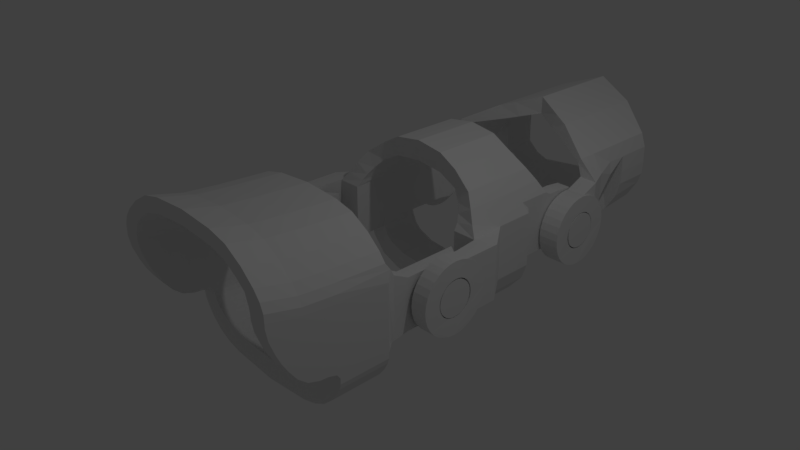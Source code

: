 # Source: TrimmerOverGlove.blend  (saved by Blender 2.79.0; exported with 4.5.12 LTS)
import bpy
from mathutils import Matrix  # noqa: F401  (used for matrix-valued properties, if any)

bpy.ops.wm.read_factory_settings(use_empty=True)
scene = bpy.context.scene
scene.name = 'Scene'

# ---- collections
col_collection_1 = bpy.data.collections.new('Collection 1'); scene.collection.children.link(col_collection_1)

# ---- world
world_world = bpy.data.worlds.new('World'); scene.world = world_world
world_world.color = (0.05088, 0.05088, 0.05088)
world_world.use_sun_shadow = False
world_world.sun_shadow_jitter_overblur = 0.0
world_world.cycles.sampling_method = 'MANUAL'

# ---- cameras
cam_camera = bpy.data.cameras.new('Camera')
cam_camera.clip_end = 100.0
cam_camera.lens = 35.0
cam_camera.sensor_width = 32.0
cam_camera.sensor_height = 18.0
cam_camera.ortho_scale = 7.314
cam_camera.dof.focus_distance = 0.0
cam_camera.dof.aperture_fstop = 128.0

# ---- lights
light_lamp = bpy.data.lights.new('Lamp', 'POINT')
light_lamp.transmission_factor = 0.0
light_lamp.cutoff_distance = 30.0
light_lamp.energy = 100.0
light_lamp.shadow_buffer_clip_start = 1.001
light_lamp.shadow_soft_size = 0.1
light_lamp.shadow_maximum_resolution = 0.006
light_lamp.use_absolute_resolution = True

# ---- meshes
me_cube_013 = bpy.data.meshes.new('Cube.013')
me_cube_013.from_pydata([(169.5, 41.82, 78.11), (142.4, 243.6, 84.65), (139.2, 41.82, 79.78), (111.9, 243.6, 95.43), (133.9, 46.79, 110.5), (133.9, 243.6, 110.5), (106.8, 243.6, 102.1), (129.0, 46.79, 102.1), (0.0, 115.2, 176.7), (0.0, 314.2, 176.7), (0.0, 314.2, 143.4), (0.0, 115.2, 143.4), (56.75, 85.04, 124.3), (71.18, 85.04, 148.6), (71.18, 288.9, 148.6), (56.75, 288.9, 124.3), (153.2, 85.2, 78.11), (111.9, 85.2, 82.9), (133.9, 85.2, 110.5), (106.8, 85.2, 102.1), (0.0, 155.8, 176.7), (0.0, 155.8, 143.4), (71.18, 130.5, 148.6), (56.75, 130.5, 124.3), (143.6, 243.6, 53.28), (111.9, 243.6, 53.28), (142.4, 169.6, 84.65), (133.9, 169.6, 110.5), (0.0, 240.2, 176.7), (71.18, 214.8, 148.6), (111.9, 169.6, 82.9), (106.8, 169.6, 102.1), (0.0, 240.2, 143.4), (56.75, 214.8, 124.3), (143.6, 169.6, 53.28), (111.9, 169.6, 53.28), (143.1, 169.6, 28.06), (143.1, 243.6, 28.06), (111.3, 243.6, 28.06), (111.3, 169.6, 28.06), (136.8, 169.6, 0.4532), (136.8, 243.6, 8.069), (110.5, 243.6, 19.92), (108.0, 169.6, 12.3), (118.9, 169.6, -32.73), (118.9, 243.6, -25.11), (94.79, 250.3, -3.979), (94.79, 160.8, -15.43), (97.1, 160.4, -61.55), (97.1, 243.6, -47.93), (75.57, 254.4, -15.47), (75.57, 154.9, -32.93), (54.63, 142.2, -80.36), (53.77, 276.8, -58.68), (43.84, 273.9, -19.5), (42.92, 136.7, -47.05), (0.0, 142.2, -83.13), (0.0, 290.9, -58.29), (0.0, 288.2, -19.75), (0.0, 136.7, -49.82), (111.9, 85.2, 28.1), (139.2, 41.82, 28.1), (169.5, 41.82, 28.1), (153.2, 85.2, 28.1), (111.9, 127.7, 82.9), (106.8, 127.7, 102.1), (0.0, 198.3, 143.4), (56.75, 172.9, 124.3), (142.4, 127.7, 84.65), (133.9, 127.7, 110.5), (0.0, 198.3, 176.7), (71.18, 172.9, 148.6), (112.4, 127.4, 59.55), (146.1, 127.4, 61.3), (169.5, 1.836, 61.83), (169.5, -12.88, 39.12), (140.4, -12.88, 39.12), (139.4, 1.836, 63.5), (111.9, 85.2, -40.75), (139.2, 41.82, -40.75), (169.5, 41.82, -40.75), (153.2, 85.2, -40.75), (140.0, 63.96, -0.1765), (174.4, 63.96, 0.1765), (139.8, 62.69, 12.67), (174.2, 62.69, 13.02), (139.7, 58.94, 25.01), (174.1, 58.94, 25.37), (139.6, 52.84, 36.4), (173.9, 52.84, 36.75), (139.4, 44.63, 46.37), (173.8, 44.63, 46.72), (139.3, 34.63, 54.56), (173.7, 34.63, 54.91), (139.3, 23.21, 60.64), (173.7, 23.21, 60.99), (139.2, 10.83, 64.39), (173.6, 10.83, 64.74), (139.2, -2.044, 65.65), (173.6, -2.044, 66.0), (139.2, -14.92, 64.39), (173.6, -14.92, 64.74), (139.3, -27.3, 60.64), (173.7, -27.3, 60.99), (139.3, -38.71, 54.56), (173.7, -38.71, 54.91), (139.4, -48.72, 46.37), (173.8, -48.72, 46.72), (139.6, -56.92, 36.4), (173.9, -56.92, 36.75), (139.7, -63.02, 25.01), (174.1, -63.02, 25.37), (139.8, -66.78, 12.67), (174.2, -66.78, 13.02), (140.0, -68.05, -0.1765), (174.4, -68.05, 0.1765), (140.1, -66.78, -13.02), (174.5, -66.78, -12.67), (140.3, -63.02, -25.37), (174.7, -63.02, -25.01), (140.4, -56.92, -36.75), (174.8, -56.92, -36.4), (140.5, -48.72, -46.72), (174.9, -48.72, -46.37), (140.6, -38.71, -54.91), (175.0, -38.71, -54.56), (140.7, -27.3, -60.99), (175.1, -27.3, -60.64), (140.7, -14.92, -64.74), (175.1, -14.92, -64.39), (140.7, -2.044, -66.0), (175.1, -2.044, -65.65), (140.7, 10.83, -64.74), (175.1, 10.83, -64.39), (140.7, 23.21, -60.99), (175.1, 23.21, -60.64), (140.6, 34.63, -54.91), (175.0, 34.63, -54.56), (140.5, 44.63, -46.72), (174.9, 44.63, -46.37), (140.4, 52.84, -36.75), (174.8, 52.84, -36.39), (140.3, 58.94, -25.37), (174.7, 58.94, -25.01), (140.1, 62.69, -13.02), (174.5, 62.69, -12.67), (174.1, 31.97, -6.307), (140.3, 31.97, -7.183), (174.1, 32.64, 0.4378), (140.3, 32.64, -0.4378), (174.1, 31.97, 7.183), (140.3, 31.97, 6.307), (174.0, 22.48, -24.01), (140.2, 22.48, -24.89), (174.0, 26.79, -18.77), (140.2, 26.79, -19.65), (174.0, -15.32, -31.5), (140.2, -15.32, -32.38), (174.0, -21.31, -28.31), (140.2, -21.31, -29.18), (174.0, 11.23, -31.5), (140.2, 11.23, -32.38), (174.0, -8.811, -33.47), (140.2, -8.811, -34.35), (174.0, 17.23, -28.31), (140.2, 17.23, -29.18), (174.0, -2.044, -34.14), (140.2, -2.044, -35.01), (174.0, 4.722, -33.47), (140.2, 4.722, -34.35), (174.0, -30.88, -18.77), (140.2, -30.88, -19.65), (174.0, -26.57, -24.01), (140.2, -26.57, -24.89), (174.1, -36.06, -6.307), (140.3, -36.06, -7.183), (174.1, -36.73, 0.4378), (140.3, -36.73, -0.4378), (174.1, -36.06, 7.183), (140.3, -36.06, 6.307), (174.0, -34.09, -12.79), (140.3, -34.09, -13.67), (174.1, -34.09, 13.67), (140.3, -34.09, 12.79), (174.0, 30.0, -12.79), (140.3, 30.0, -13.67), (174.1, 30.0, 13.67), (140.3, 30.0, 12.79), (174.1, 4.722, 34.35), (140.3, 4.722, 33.47), (174.1, -8.811, 34.35), (140.3, -8.811, 33.47), (174.1, -21.31, 29.18), (140.3, -21.31, 28.31), (174.1, -2.044, 35.01), (140.3, -2.044, 34.14), (174.1, -15.32, 32.38), (140.3, -15.32, 31.5), (174.1, 11.23, 32.38), (140.3, 11.23, 31.5), (174.1, -26.57, 24.89), (140.3, -26.57, 24.01), (174.1, 22.48, 24.89), (140.3, 22.48, 24.01), (174.1, 26.79, 19.65), (140.3, 26.79, 18.77), (174.1, 17.23, 29.18), (140.3, 17.23, 28.31), (174.1, -30.88, 19.65), (140.3, -30.88, 18.77), (36.47, 95.8, 131.1), (45.74, 297.9, 158.6), (45.74, 95.8, 158.6), (36.47, 297.9, 131.1), (45.74, 139.5, 158.6), (36.47, 139.5, 131.1), (45.74, 223.9, 158.6), (36.47, 223.9, 131.1), (36.47, 182.0, 131.1), (45.74, 182.0, 158.6)], [], [(30, 31, 6, 3), (212, 8, 11, 210), (16, 18, 4, 0), (3, 6, 5, 1), (21, 11, 8, 20), (213, 10, 9, 211), (217, 32, 10, 213), (214, 20, 8, 212), (18, 22, 13, 4), (31, 33, 15, 6), (6, 15, 14, 5), (4, 13, 12, 7), (7, 12, 23, 19), (69, 71, 22, 18), (219, 70, 20, 214), (210, 11, 21, 215), (66, 21, 20, 70), (68, 69, 18, 16), (2, 7, 19, 17), (34, 36, 37, 24), (26, 34, 24, 1), (30, 35, 34, 26), (1, 24, 25, 3), (3, 25, 35, 30), (1, 5, 27, 26), (10, 32, 28, 9), (211, 9, 28, 216), (5, 14, 29, 27), (65, 67, 33, 31), (218, 66, 32, 217), (64, 65, 31, 30), (39, 43, 40, 36), (35, 39, 36, 34), (24, 37, 38, 25), (25, 38, 39, 35), (43, 47, 44, 40), (37, 41, 42, 38), (38, 42, 43, 39), (36, 40, 41, 37), (68, 73, 26), (46, 50, 51, 47), (41, 45, 46, 42), (42, 46, 47, 43), (40, 44, 45, 41), (51, 55, 52, 48), (44, 48, 49, 45), (47, 51, 48, 44), (45, 49, 50, 46), (53, 57, 58, 54), (49, 53, 54, 50), (50, 54, 55, 51), (48, 52, 53, 49), (56, 59, 58, 57), (54, 58, 59, 55), (52, 56, 57, 53), (55, 59, 56, 52), (72, 73, 63, 60), (63, 62, 80, 81), (64, 72, 60, 17), (17, 60, 61, 2), (30, 72, 64), (30, 26, 73, 72), (16, 63, 73, 68), (17, 19, 65, 64), (215, 21, 66, 218), (19, 23, 67, 65), (26, 27, 69, 68), (32, 66, 70, 28), (216, 28, 70, 219), (27, 29, 71, 69), (16, 0, 62, 63), (0, 4, 7, 2), (77, 76, 75, 74), (0, 2, 77, 74), (2, 61, 76, 77), (61, 62, 75, 76), (62, 0, 74, 75), (78, 81, 80, 79), (62, 61, 79, 80), (60, 63, 81, 78), (61, 60, 78, 79), (82, 84, 85, 83), (84, 86, 87, 85), (86, 88, 89, 87), (88, 90, 91, 89), (90, 92, 93, 91), (92, 94, 95, 93), (94, 96, 97, 95), (96, 98, 99, 97), (98, 100, 101, 99), (100, 102, 103, 101), (102, 104, 105, 103), (104, 106, 107, 105), (106, 108, 109, 107), (108, 110, 111, 109), (110, 112, 113, 111), (112, 114, 115, 113), (114, 116, 117, 115), (116, 118, 119, 117), (118, 120, 121, 119), (120, 122, 123, 121), (122, 124, 125, 123), (124, 126, 127, 125), (126, 128, 129, 127), (128, 130, 131, 129), (130, 132, 133, 131), (132, 134, 135, 133), (134, 136, 137, 135), (136, 138, 139, 137), (138, 140, 141, 139), (140, 142, 143, 141), (85, 87, 89, 91, 93, 95, 97, 99, 194, 188, 198, 206, 202, 204, 186, 150, 148, 146, 184, 154, 152, 164, 160, 168, 166, 131, 133, 135, 137, 139, 141, 143, 145, 83), (142, 144, 145, 143), (144, 82, 83, 145), (82, 144, 142, 140, 138, 136, 134, 132, 130, 167, 169, 161, 165, 153, 155, 185, 147, 149, 151, 187, 205, 203, 207, 199, 189, 195, 98, 96, 94, 92, 90, 88, 86, 84), (205, 187, 186, 204), (201, 193, 192, 200), (151, 149, 148, 150), (169, 167, 166, 168), (207, 203, 202, 206), (203, 205, 204, 202), (189, 199, 198, 188), (149, 147, 146, 148), (175, 177, 176, 174), (165, 161, 160, 164), (177, 179, 178, 176), (147, 185, 184, 146), (195, 189, 188, 194), (171, 181, 180, 170), (99, 101, 103, 105, 107, 109, 111, 113, 115, 117, 119, 121, 123, 125, 127, 129, 131, 166, 162, 156, 158, 172, 170, 180, 174, 176, 178, 182, 208, 200, 192, 196, 190, 194), (191, 195, 194, 190), (209, 201, 200, 208), (155, 153, 152, 154), (161, 169, 168, 160), (183, 209, 208, 182), (173, 171, 170, 172), (157, 159, 158, 156), (199, 207, 206, 198), (193, 197, 196, 192), (167, 163, 162, 166), (187, 151, 150, 186), (181, 175, 174, 180), (185, 155, 154, 184), (197, 191, 190, 196), (163, 157, 156, 162), (179, 183, 182, 178), (153, 165, 164, 152), (130, 128, 126, 124, 122, 120, 118, 116, 114, 112, 110, 108, 106, 104, 102, 100, 98, 195, 191, 197, 193, 201, 209, 183, 179, 177, 175, 181, 171, 173, 159, 157, 163, 167), (159, 173, 172, 158), (29, 216, 219, 71), (23, 215, 218, 67), (67, 218, 217, 33), (14, 211, 216, 29), (12, 210, 215, 23), (71, 219, 214, 22), (22, 214, 212, 13), (33, 217, 213, 15), (15, 213, 211, 14), (13, 212, 210, 12)])
me_cube_013.use_remesh_preserve_volume = False
me_cube_013.use_remesh_preserve_attributes = False
me_cube_013.use_mirror_vertex_groups = False
me_cube_013.update()
me_cube_004 = bpy.data.meshes.new('Cube.004')
me_cube_004.from_pydata([(-91.22, -141.9, -96.22), (-91.22, -141.9, 103.8), (-91.22, 75.12, -96.22), (-91.22, 75.12, 103.8), (-77.36, -141.9, -96.22), (-77.36, -141.9, 103.8), (-77.36, 109.1, -96.22), (-77.36, 109.1, 103.8), (-99.72, -253.6, 103.8), (-82.45, -253.6, 103.8), (-77.45, -211.8, -96.22), (-93.94, -211.8, -96.22), (-93.94, -211.8, 103.8), (-77.45, -211.8, 103.8), (-99.72, -451.9, 114.5), (-82.45, -451.9, 114.5), (-99.59, -253.6, -132.7), (-82.01, -253.6, -109.0), (-82.01, -451.9, -109.0), (-99.59, -451.9, -132.7), (-97.87, -253.6, -155.2), (-80.46, -253.6, -125.1), (-80.46, -451.9, -125.1), (-97.87, -451.9, -155.2), (-93.37, -253.6, -187.1), (-77.45, -253.6, -143.5), (-77.45, -451.9, -143.5), (-93.37, -451.9, -187.1), (-87.18, -253.6, -218.1), (-72.56, -253.6, -164.3), (-72.56, -451.9, -164.3), (-87.18, -451.9, -218.1), (-77.14, -253.6, -252.7), (-65.93, -253.6, -182.8), (-65.93, -451.9, -182.8), (-77.14, -451.9, -252.7), (-64.18, -253.6, -278.9), (-56.76, -253.6, -202.0), (-56.76, -451.9, -202.0), (-64.18, -451.9, -278.9), (-48.52, -253.6, -295.1), (-43.17, -253.6, -216.7), (-43.17, -451.9, -216.7), (-48.52, -451.9, -295.1), (-28.04, -253.6, -302.0), (-24.12, -253.6, -223.4), (-24.12, -451.9, -223.4), (-28.04, -451.9, -302.0), (-82.45, -253.6, 143.5), (-99.72, -253.6, 143.5), (-82.45, -704.1, 195.4), (-99.72, -704.1, 195.4), (-99.72, -451.9, 154.2), (-82.45, -451.9, 154.2), (-81.05, -238.7, 164.1), (-97.67, -238.7, 180.6), (-81.44, -704.1, 217.8), (-99.39, -704.1, 224.4), (-99.39, -451.9, 183.2), (-81.44, -451.9, 176.6), (-79.32, -253.6, 187.5), (-95.94, -253.6, 203.9), (-79.32, -704.1, 239.4), (-95.94, -704.1, 255.8), (-95.94, -451.9, 214.6), (-79.32, -451.9, 198.2), (-77.63, -253.6, 206.8), (-89.19, -253.6, 236.8), (-77.63, -704.1, 258.7), (-89.19, -704.1, 288.6), (-89.19, -451.9, 247.5), (-77.63, -451.9, 217.5), (-67.84, -253.6, 237.4), (-75.65, -253.6, 282.3), (-67.84, -704.1, 289.3), (-75.65, -704.1, 334.2), (-75.65, -451.9, 293.0), (-67.84, -451.9, 248.1), (-54.04, -253.6, 271.5), (-56.96, -253.6, 324.6), (-54.04, -704.1, 323.4), (-56.96, -704.1, 376.5), (-56.96, -451.9, 335.3), (-54.04, -451.9, 282.2), (-36.26, -253.6, 288.5), (-37.1, -253.6, 342.7), (-36.26, -704.1, 340.4), (-37.1, -704.1, 394.6), (-37.1, -451.9, 353.4), (-36.26, -451.9, 299.2), (-99.72, -578.0, 124.8), (-82.45, -578.0, 124.8), (-99.72, -578.0, 164.6), (-82.45, -578.0, 164.6), (-99.39, -578.0, 193.6), (-81.44, -578.0, 187.0), (-95.94, -578.0, 225.0), (-79.32, -578.0, 208.5), (-89.19, -578.0, 257.8), (-77.63, -578.0, 227.8), (-75.65, -578.0, 303.4), (-67.84, -578.0, 258.5), (-56.96, -578.0, 345.7), (-54.04, -578.0, 292.5), (-37.1, -578.0, 363.8), (-36.26, -578.0, 309.5), (-91.22, 75.12, -96.22), (-91.22, 75.12, 103.8), (-77.36, 75.12, -96.22), (-77.36, 75.12, 103.8), (-84.29, 92.13, -96.22), (-84.29, 92.13, 103.8), (-84.29, -141.9, -96.22), (-84.29, -141.9, 103.8), (-92.79, -253.6, 103.8), (-90.75, -211.8, 103.8), (-90.75, -211.8, -96.22), (-92.79, -253.6, -127.5), (-92.79, -451.9, -122.2), (-91.16, -253.6, -157.7), (-91.16, -451.9, -146.3), (-87.41, -253.6, -175.9), (-87.41, -451.9, -173.0), (-81.87, -253.6, -202.6), (-81.87, -451.9, -201.5), (-73.53, -253.6, -231.1), (-73.53, -451.9, -235.9), (-62.46, -253.6, -257.5), (-62.46, -451.9, -262.3), (-47.84, -253.6, -272.9), (-47.84, -451.9, -277.7), (-28.07, -253.6, -279.7), (-28.07, -451.9, -284.6), (-92.79, -253.6, 143.5), (-92.79, -704.1, 195.4), (-91.07, -238.7, 172.3), (-92.79, -704.1, 216.2), (-89.34, -253.6, 195.7), (-89.34, -704.1, 247.6), (-83.41, -253.6, 221.8), (-83.41, -704.1, 273.6), (-71.75, -253.6, 259.9), (-71.75, -704.1, 311.8), (-55.5, -253.6, 298.0), (-55.5, -704.1, 349.9), (-36.68, -253.6, 315.6), (-36.68, -704.1, 367.5), (-84.29, 75.12, 103.8), (-84.29, 75.12, -96.22), (-93.94, -211.8, 143.5), (-78.09, -211.8, 143.5), (-90.75, -211.8, 143.5), (-99.72, -635.6, 4.953), (-99.72, -676.7, 82.0), (-99.72, -658.3, 42.34), (-82.45, -676.7, 82.0), (-82.45, -635.6, 4.953), (-82.45, -658.3, 42.34), (-92.79, -676.7, 82.0), (-92.79, -635.6, 4.953), (-92.79, -658.3, 42.34), (-99.72, -696.2, 134.4), (-99.72, -704.1, 178.3), (-99.72, -682.1, 150.3), (-82.45, -704.1, 178.3), (-82.45, -696.2, 134.4), (-82.45, -682.1, 150.3), (-92.79, -696.2, 134.4), (-92.79, -704.1, 178.3), (-99.72, -528.2, -79.25), (-99.72, -607.2, -34.55), (-99.72, -578.0, -25.16), (-99.72, -572.0, -64.46), (-82.45, -607.2, -34.55), (-82.45, -528.2, -79.25), (-82.45, -578.0, -25.16), (-82.45, -572.0, -64.46), (-92.79, -528.2, -79.25), (-92.79, -607.2, -34.55), (-92.79, -572.0, -64.46), (-99.65, -451.9, -109.0), (-99.72, -495.8, -81.91), (-99.72, -451.9, -41.5), (-99.72, -408.0, -87.89), (-99.7, -464.8, -91.33), (-82.45, -495.8, -81.91), (-82.01, -451.9, -109.0), (-82.45, -408.0, -87.89), (-82.45, -451.9, -41.5), (-82.32, -464.8, -91.33), (-92.79, -451.9, -109.0), (-92.79, -495.8, -81.91), (-92.79, -464.8, -91.33), (-94.86, -225.6, -96.22), (-99.67, -253.6, -109.0), (-99.72, -281.5, -94.71), (-99.72, -253.6, -68.25), (-99.16, -245.4, -99.95), (-82.01, -253.6, -109.0), (-81.55, -225.6, -96.22), (-82.45, -253.6, -68.25), (-82.45, -281.5, -94.71), (-81.77, -245.4, -99.95), (-92.79, -253.6, -109.0), (-91.42, -225.6, -96.22), (-92.39, -245.4, -99.95), (91.22, -141.9, -96.22), (91.22, -141.9, 103.8), (91.22, 75.12, -96.22), (91.22, 75.12, 103.8), (77.36, -141.9, -96.22), (77.36, -141.9, 103.8), (77.36, 109.1, -96.22), (77.36, 109.1, 103.8), (99.72, -253.6, 103.8), (82.45, -253.6, 103.8), (77.45, -211.8, -96.22), (93.94, -211.8, -96.22), (93.94, -211.8, 103.8), (77.45, -211.8, 103.8), (99.72, -451.9, 114.5), (82.45, -451.9, 114.5), (99.59, -253.6, -132.7), (82.01, -253.6, -109.0), (82.01, -451.9, -109.0), (99.59, -451.9, -132.7), (97.87, -253.6, -155.2), (80.46, -253.6, -125.1), (80.46, -451.9, -125.1), (97.87, -451.9, -155.2), (93.37, -253.6, -187.1), (77.45, -253.6, -143.5), (77.45, -451.9, -143.5), (93.37, -451.9, -187.1), (87.18, -253.6, -218.1), (72.56, -253.6, -164.3), (72.56, -451.9, -164.3), (87.18, -451.9, -218.1), (77.14, -253.6, -252.7), (65.93, -253.6, -182.8), (65.93, -451.9, -182.8), (77.14, -451.9, -252.7), (64.18, -253.6, -278.9), (56.76, -253.6, -202.0), (56.76, -451.9, -202.0), (64.18, -451.9, -278.9), (48.52, -253.6, -295.1), (43.17, -253.6, -216.7), (43.17, -451.9, -216.7), (48.52, -451.9, -295.1), (28.04, -253.6, -302.0), (24.12, -253.6, -223.4), (24.12, -451.9, -223.4), (28.04, -451.9, -302.0), (0.0, -253.6, -301.5), (0.0, -253.6, -228.1), (0.0, -451.9, -228.1), (0.0, -451.9, -311.6), (82.45, -253.6, 143.5), (99.72, -253.6, 143.5), (82.45, -704.1, 195.4), (99.72, -704.1, 195.4), (99.72, -451.9, 154.2), (82.45, -451.9, 154.2), (81.05, -238.7, 164.1), (97.67, -238.7, 180.6), (81.44, -704.1, 217.8), (99.39, -704.1, 224.4), (99.39, -451.9, 183.2), (81.44, -451.9, 176.6), (79.32, -253.6, 187.5), (95.94, -253.6, 203.9), (79.32, -704.1, 239.4), (95.94, -704.1, 255.8), (95.94, -451.9, 214.6), (79.32, -451.9, 198.2), (77.63, -253.6, 206.8), (89.19, -253.6, 236.8), (77.63, -704.1, 258.7), (89.19, -704.1, 288.6), (89.19, -451.9, 247.5), (77.63, -451.9, 217.5), (67.84, -253.6, 237.4), (75.65, -253.6, 282.3), (67.84, -704.1, 289.3), (75.65, -704.1, 334.2), (75.65, -451.9, 293.0), (67.84, -451.9, 248.1), (54.04, -253.6, 271.5), (56.96, -253.6, 324.6), (54.04, -704.1, 323.4), (56.96, -704.1, 376.5), (56.96, -451.9, 335.3), (54.04, -451.9, 282.2), (36.26, -253.6, 288.5), (37.1, -253.6, 342.7), (36.26, -704.1, 340.4), (37.1, -704.1, 394.6), (37.1, -451.9, 353.4), (36.26, -451.9, 299.2), (0.0, -253.6, 298.9), (0.0, -253.6, 353.1), (0.0, -704.1, 350.8), (0.0, -704.1, 405.0), (0.0, -451.9, 363.8), (0.0, -451.9, 309.6), (99.72, -578.0, 124.8), (82.45, -578.0, 124.8), (99.72, -578.0, 164.6), (82.45, -578.0, 164.6), (99.39, -578.0, 193.6), (81.44, -578.0, 187.0), (95.94, -578.0, 225.0), (79.32, -578.0, 208.5), (89.19, -578.0, 257.8), (77.63, -578.0, 227.8), (75.65, -578.0, 303.4), (67.84, -578.0, 258.5), (56.96, -578.0, 345.7), (54.04, -578.0, 292.5), (37.1, -578.0, 363.8), (36.26, -578.0, 309.5), (0.0, -578.0, 374.2), (0.0, -578.0, 320.0), (91.22, 75.12, -96.22), (91.22, 75.12, 103.8), (77.36, 75.12, -96.22), (77.36, 75.12, 103.8), (84.29, 92.13, -96.22), (84.29, 92.13, 103.8), (84.29, -141.9, -96.22), (84.29, -141.9, 103.8), (92.79, -253.6, 103.8), (90.75, -211.8, 103.8), (90.75, -211.8, -96.22), (92.79, -253.6, -127.5), (92.79, -451.9, -122.2), (91.16, -253.6, -157.7), (91.16, -451.9, -146.3), (87.41, -253.6, -178.4), (87.41, -451.9, -173.0), (81.87, -253.6, -204.2), (81.87, -451.9, -201.5), (73.53, -253.6, -231.1), (73.53, -451.9, -235.9), (62.46, -253.6, -257.5), (62.46, -451.9, -262.3), (47.84, -253.6, -272.9), (47.84, -451.9, -277.7), (28.07, -253.6, -279.7), (28.07, -451.9, -284.6), (0.0, -253.6, -280.4), (0.0, -451.9, -290.3), (92.79, -253.6, 143.5), (92.79, -704.1, 195.4), (91.07, -238.7, 172.3), (92.79, -704.1, 216.2), (89.34, -253.6, 195.7), (89.34, -704.1, 247.6), (83.41, -253.6, 221.8), (83.41, -704.1, 273.6), (71.75, -253.6, 259.9), (71.75, -704.1, 311.8), (55.5, -253.6, 298.0), (55.5, -704.1, 349.9), (36.68, -253.6, 315.6), (36.68, -704.1, 367.5), (0.0, -253.6, 326.0), (0.0, -704.1, 377.9), (0.0, -451.9, 336.7), (0.0, -578.0, 347.1), (84.29, 75.12, 103.8), (84.29, 75.12, -96.22), (93.94, -211.8, 143.5), (78.09, -211.8, 143.5), (90.75, -211.8, 143.5), (99.72, -635.6, 4.953), (99.72, -676.7, 82.0), (99.72, -658.3, 42.34), (82.45, -676.7, 82.0), (82.45, -635.6, 4.953), (82.45, -658.3, 42.34), (92.79, -676.7, 82.0), (92.79, -635.6, 4.953), (92.79, -658.3, 42.34), (99.72, -696.2, 134.4), (99.72, -704.1, 178.3), (99.72, -682.1, 150.3), (82.45, -704.1, 178.3), (82.45, -696.2, 134.4), (82.45, -682.1, 150.3), (92.79, -696.2, 134.4), (92.79, -704.1, 178.3), (99.72, -528.2, -79.25), (99.72, -607.2, -34.55), (99.72, -578.0, -25.16), (99.72, -572.0, -64.46), (82.45, -607.2, -34.55), (82.45, -528.2, -79.25), (82.45, -578.0, -25.16), (82.45, -572.0, -64.46), (92.79, -528.2, -79.25), (92.79, -607.2, -34.55), (92.79, -572.0, -64.46), (99.65, -451.9, -109.0), (99.72, -495.8, -81.91), (99.72, -451.9, -41.5), (99.72, -408.0, -87.89), (99.7, -464.8, -91.33), (82.45, -495.8, -81.91), (82.01, -451.9, -109.0), (82.45, -408.0, -87.89), (82.45, -451.9, -41.5), (82.32, -464.8, -91.33), (92.79, -451.9, -109.0), (92.79, -495.8, -81.91), (92.79, -464.8, -91.33), (94.86, -225.6, -96.22), (99.67, -253.6, -109.0), (99.72, -281.5, -94.71), (99.72, -253.6, -68.25), (99.16, -245.4, -99.95), (82.01, -253.6, -109.0), (81.55, -225.6, -96.22), (82.45, -253.6, -68.25), (82.45, -281.5, -94.71), (81.77, -245.4, -99.95), (92.79, -253.6, -109.0), (91.42, -225.6, -96.22), (92.39, -245.4, -99.95), (-77.36, 17.23, 34.45), (-91.22, 17.23, 34.45), (-91.22, -17.22, 34.45), (-77.36, -17.22, 34.45), (-77.36, 17.23, -34.45), (-91.22, 17.23, -34.45), (-77.36, -17.22, -34.45), (-91.22, -17.22, -34.45), (-77.36, 34.45, 1.532e-05), (-91.22, 34.45, 1.469e-05), (-77.36, -34.45, 1.879e-05), (-91.22, -34.45, 1.817e-05), (79.87, 68.9, 1.917e-05), (110.5, 68.9, 1.917e-05), (79.87, 67.57, -13.44), (110.5, 67.57, -13.44), (79.87, 63.65, -26.37), (110.5, 63.65, -26.37), (79.87, 57.29, -38.28), (110.5, 57.29, -38.28), (79.87, 48.72, -48.72), (110.5, 48.72, -48.72), (79.87, 38.28, -57.29), (110.5, 38.28, -57.29), (79.87, 26.37, -63.65), (110.5, 26.37, -63.65), (79.87, 13.44, -67.57), (110.5, 13.44, -67.57), (79.87, 0.000113, -68.9), (110.5, 0.000113, -68.9), (79.87, -13.44, -67.57), (110.5, -13.44, -67.57), (79.87, -26.37, -63.65), (110.5, -26.37, -63.65), (79.87, -38.28, -57.29), (110.5, -38.28, -57.29), (79.87, -48.72, -48.72), (110.5, -48.72, -48.72), (79.87, -57.29, -38.28), (110.5, -57.29, -38.28), (79.87, -63.65, -26.37), (110.5, -63.65, -26.37), (79.87, -67.57, -13.44), (110.5, -67.57, -13.44), (79.87, -68.9, 3.87e-05), (110.5, -68.9, 3.089e-05), (79.87, -67.57, 13.44), (110.5, -67.57, 13.44), (79.87, -63.65, 26.37), (110.5, -63.65, 26.37), (79.87, -57.29, 38.28), (110.5, -57.29, 38.28), (79.87, -48.72, 48.72), (110.5, -48.72, 48.72), (79.87, -38.28, 57.29), (110.5, -38.28, 57.29), (79.87, -26.37, 63.65), (110.5, -26.37, 63.65), (79.87, -13.44, 67.57), (110.5, -13.44, 67.57), (79.87, 0.0002179, 68.9), (110.5, 0.0002179, 68.9), (79.87, 13.44, 67.57), (110.5, 13.44, 67.57), (79.87, 26.37, 63.65), (110.5, 26.37, 63.65), (79.87, 38.28, 57.29), (110.5, 38.28, 57.29), (79.87, 48.72, 48.72), (110.5, 48.72, 48.72), (79.87, 57.29, 38.28), (110.5, 57.29, 38.28), (79.87, 63.65, 26.37), (110.5, 63.65, 26.37), (79.87, 67.57, 13.44), (110.5, 67.57, 13.44)], [], [(106, 107, 3, 2), (110, 111, 7, 6), (108, 109, 5, 4, 440, 433, 430, 438), (10, 13, 9, 200, 199), (148, 108, 4, 112), (147, 107, 1, 113), (8, 14, 52, 49), (115, 12, 8, 114), (203, 198, 17, 117), (11, 116, 204, 193), (1, 0, 11, 12), (4, 5, 13, 10), (113, 1, 12, 115), (112, 4, 10, 116), (164, 166, 91, 93, 50), (168, 164, 50, 134), (14, 182, 181, 169, 171, 90), (185, 188, 15, 91, 175, 174), (190, 180, 19, 118), (19, 16, 20, 23), (181, 191, 177, 169), (198, 201, 187, 186, 18, 17), (186, 190, 118, 18), (23, 20, 24, 27), (117, 17, 21, 119), (118, 19, 23, 120), (17, 18, 22, 21), (122, 27, 31, 124), (119, 21, 25, 121), (120, 23, 27, 122), (21, 22, 26, 25), (31, 28, 32, 35), (25, 26, 30, 29), (27, 24, 28, 31), (121, 25, 29, 123), (125, 33, 37, 127), (123, 29, 33, 125), (124, 31, 35, 126), (29, 30, 34, 33), (128, 39, 43, 130), (126, 35, 39, 128), (33, 34, 38, 37), (35, 32, 36, 39), (43, 40, 44, 47), (37, 38, 42, 41), (39, 36, 40, 43), (127, 37, 41, 129), (132, 47, 257, 352), (129, 41, 45, 131), (130, 43, 47, 132), (41, 42, 46, 45), (45, 46, 256, 255), (47, 44, 254, 257), (131, 45, 255, 351), (49, 52, 58, 55), (92, 51, 57, 94), (91, 15, 53, 93), (114, 8, 49, 133), (15, 9, 48, 53), (136, 56, 62, 138), (59, 54, 60, 65), (133, 49, 55, 135), (93, 53, 59, 95), (53, 48, 54, 59), (134, 50, 56, 136), (137, 61, 67, 139), (61, 64, 70, 67), (94, 57, 63, 96), (55, 58, 64, 61), (135, 55, 61, 137), (95, 59, 65, 97), (98, 69, 75, 100), (140, 68, 74, 142), (97, 65, 71, 99), (65, 60, 66, 71), (138, 62, 68, 140), (96, 63, 69, 98), (101, 77, 83, 103), (141, 73, 79, 143), (67, 70, 76, 73), (139, 67, 73, 141), (99, 71, 77, 101), (71, 66, 72, 77), (79, 82, 88, 85), (102, 81, 87, 104), (77, 72, 78, 83), (142, 74, 80, 144), (100, 75, 81, 102), (73, 76, 82, 79), (89, 84, 300, 305), (105, 89, 305, 323), (143, 79, 85, 145), (103, 83, 89, 105), (83, 78, 84, 89), (144, 80, 86, 146), (146, 86, 302, 368), (104, 87, 303, 322), (85, 88, 304, 301), (145, 85, 301, 367), (88, 104, 322, 304), (80, 103, 105, 86), (86, 105, 323, 302), (76, 100, 102, 82), (82, 102, 104, 88), (68, 99, 101, 74), (74, 101, 103, 80), (64, 96, 98, 70), (62, 97, 99, 68), (70, 98, 100, 76), (56, 95, 97, 62), (58, 94, 96, 64), (50, 93, 95, 56), (167, 158, 155, 165), (52, 92, 94, 58), (14, 90, 92, 52), (178, 173, 156, 159), (173, 175, 91, 166, 165, 155, 157, 156), (90, 171, 170, 152, 154, 153, 161, 163), (111, 3, 107, 147), (110, 6, 108, 148), (6, 7, 109, 108), (0, 1, 107, 106, 439, 431, 432, 441), (2, 110, 148, 106), (7, 111, 147, 109), (170, 178, 159, 152), (116, 10, 199, 204), (84, 145, 367, 300), (87, 146, 368, 303), (81, 144, 146, 87), (78, 143, 145, 84), (75, 142, 144, 81), (66, 139, 141, 72), (72, 141, 143, 78), (63, 138, 140, 69), (69, 140, 142, 75), (54, 135, 137, 60), (60, 137, 139, 66), (51, 134, 136, 57), (48, 133, 135, 54), (57, 136, 138, 63), (9, 114, 133, 48), (90, 163, 162, 51, 92), (44, 131, 351, 254), (42, 130, 132, 46), (40, 129, 131, 44), (46, 132, 352, 256), (36, 127, 129, 40), (34, 126, 128, 38), (38, 128, 130, 42), (30, 124, 126, 34), (28, 123, 125, 32), (32, 125, 127, 36), (24, 121, 123, 28), (22, 120, 122, 26), (20, 119, 121, 24), (26, 122, 124, 30), (18, 118, 120, 22), (16, 117, 119, 20), (201, 200, 9, 15, 188, 187), (191, 185, 174, 177), (161, 153, 158, 167), (0, 112, 116, 11), (5, 113, 115, 13), (13, 115, 114, 9), (109, 147, 113, 5), (106, 148, 112, 0), (180, 183, 195, 194, 16, 19), (2, 3, 111, 110), (12, 149, 1), (12, 8, 49, 149), (49, 55, 149), (5, 150, 13), (9, 13, 150, 48), (150, 54, 48), (150, 5, 113, 151), (54, 150, 151, 135), (135, 151, 149, 55), (151, 113, 1, 149), (159, 156, 157, 160), (160, 157, 155, 158), (152, 159, 160, 154), (154, 160, 158, 153), (161, 162, 163), (164, 165, 166), (168, 162, 161, 167), (164, 168, 167, 165), (162, 168, 134, 51), (169, 172, 171), (172, 170, 171), (173, 176, 175), (176, 174, 175), (178, 170, 172, 179), (179, 172, 169, 177), (173, 178, 179, 176), (176, 179, 177, 174), (12, 11, 193, 196, 8), (180, 184, 181, 182, 183), (185, 189, 186, 187, 188), (191, 181, 184, 192), (192, 184, 180, 190), (185, 191, 192, 189), (189, 192, 190, 186), (194, 203, 117, 16), (193, 197, 194, 195, 196), (198, 202, 199, 200, 201), (204, 199, 202, 205), (205, 202, 198, 203), (193, 204, 205, 197), (197, 205, 203, 194), (8, 196, 195, 183, 182, 14), (324, 208, 209, 325), (328, 212, 213, 329), (326, 210, 211, 327), (216, 423, 424, 215, 219), (372, 330, 210, 326), (371, 331, 207, 325), (214, 259, 262, 220), (333, 332, 214, 218), (427, 335, 223, 422), (217, 417, 428, 334), (207, 218, 217, 206), (210, 216, 219, 211), (331, 333, 218, 207), (330, 334, 216, 210), (388, 260, 309, 307, 390), (392, 354, 260, 388), (220, 306, 395, 393, 405, 406), (409, 398, 399, 307, 221, 412), (414, 336, 225, 404), (225, 229, 226, 222), (405, 393, 401, 415), (422, 223, 224, 410, 411, 425), (410, 224, 336, 414), (229, 233, 230, 226), (335, 337, 227, 223), (336, 338, 229, 225), (223, 227, 228, 224), (340, 342, 237, 233), (337, 339, 231, 227), (338, 340, 233, 229), (227, 231, 232, 228), (237, 241, 238, 234), (231, 235, 236, 232), (233, 237, 234, 230), (339, 341, 235, 231), (343, 345, 243, 239), (341, 343, 239, 235), (342, 344, 241, 237), (235, 239, 240, 236), (346, 348, 249, 245), (344, 346, 245, 241), (239, 243, 244, 240), (241, 245, 242, 238), (249, 253, 250, 246), (243, 247, 248, 244), (245, 249, 246, 242), (345, 347, 247, 243), (350, 352, 257, 253), (347, 349, 251, 247), (348, 350, 253, 249), (247, 251, 252, 248), (351, 352, 256, 255), (251, 255, 256, 252), (253, 257, 254, 250), (349, 351, 255, 251), (259, 265, 268, 262), (308, 310, 267, 261), (307, 309, 263, 221), (332, 353, 259, 214), (221, 263, 258, 215), (356, 358, 272, 266), (269, 275, 270, 264), (353, 355, 265, 259), (309, 311, 269, 263), (263, 269, 264, 258), (354, 356, 266, 260), (357, 359, 277, 271), (271, 277, 280, 274), (310, 312, 273, 267), (265, 271, 274, 268), (355, 357, 271, 265), (311, 313, 275, 269), (314, 316, 285, 279), (360, 362, 284, 278), (313, 315, 281, 275), (275, 281, 276, 270), (358, 360, 278, 272), (312, 314, 279, 273), (317, 319, 293, 287), (361, 363, 289, 283), (277, 283, 286, 280), (359, 361, 283, 277), (315, 317, 287, 281), (281, 287, 282, 276), (289, 295, 298, 292), (318, 320, 297, 291), (287, 293, 288, 282), (362, 364, 290, 284), (316, 318, 291, 285), (283, 289, 292, 286), (299, 305, 300, 294), (321, 323, 305, 299), (363, 365, 295, 289), (319, 321, 299, 293), (293, 299, 294, 288), (364, 366, 296, 290), (370, 368, 303, 322), (367, 369, 304, 301), (366, 368, 302, 296), (320, 322, 303, 297), (295, 301, 304, 298), (365, 367, 301, 295), (298, 304, 322, 320), (369, 370, 322, 304), (290, 296, 321, 319), (296, 302, 323, 321), (286, 292, 318, 316), (292, 298, 320, 318), (278, 284, 317, 315), (284, 290, 319, 317), (274, 280, 314, 312), (272, 278, 315, 313), (280, 286, 316, 314), (266, 272, 313, 311), (268, 274, 312, 310), (260, 266, 311, 309), (391, 389, 379, 382), (262, 268, 310, 308), (220, 262, 308, 306), (402, 383, 380, 397), (397, 380, 381, 379, 389, 390, 307, 399), (306, 387, 385, 377, 378, 376, 394, 395), (329, 371, 325, 209), (328, 372, 326, 212), (212, 326, 327, 213), (206, 324, 325, 207), (208, 324, 372, 328), (213, 327, 371, 329), (394, 376, 383, 402), (305, 323, 370, 369), (334, 428, 423, 216), (294, 300, 367, 365), (297, 303, 368, 366), (300, 305, 369, 367), (323, 302, 368, 370), (291, 297, 366, 364), (288, 294, 365, 363), (285, 291, 364, 362), (276, 282, 361, 359), (282, 288, 363, 361), (273, 279, 360, 358), (279, 285, 362, 360), (264, 270, 357, 355), (270, 276, 359, 357), (261, 267, 356, 354), (258, 264, 355, 353), (267, 273, 358, 356), (215, 258, 353, 332), (306, 308, 261, 386, 387), (250, 254, 351, 349), (254, 257, 352, 351), (248, 252, 350, 348), (246, 250, 349, 347), (252, 256, 352, 350), (242, 246, 347, 345), (240, 244, 346, 344), (244, 248, 348, 346), (236, 240, 344, 342), (234, 238, 343, 341), (238, 242, 345, 343), (230, 234, 341, 339), (228, 232, 340, 338), (226, 230, 339, 337), (232, 236, 342, 340), (224, 228, 338, 336), (222, 226, 337, 335), (425, 411, 412, 221, 215, 424), (415, 401, 398, 409), (385, 391, 382, 377), (206, 217, 334, 330), (211, 219, 333, 331), (219, 215, 332, 333), (327, 211, 331, 371), (324, 206, 330, 372), (404, 225, 222, 418, 419, 407), (208, 328, 329, 209), (218, 207, 373), (218, 373, 259, 214), (259, 373, 265), (211, 219, 374), (215, 258, 374, 219), (374, 258, 264), (374, 375, 331, 211), (264, 355, 375, 374), (355, 265, 373, 375), (375, 373, 207, 331), (383, 384, 381, 380), (384, 382, 379, 381), (376, 378, 384, 383), (378, 377, 382, 384), (385, 387, 386), (388, 390, 389), (392, 391, 385, 386), (388, 389, 391, 392), (386, 261, 354, 392), (393, 395, 396), (396, 395, 394), (397, 399, 400), (400, 399, 398), (402, 403, 396, 394), (403, 401, 393, 396), (397, 400, 403, 402), (400, 398, 401, 403), (218, 214, 420, 417, 217), (404, 407, 406, 405, 408), (409, 412, 411, 410, 413), (415, 416, 408, 405), (416, 414, 404, 408), (409, 413, 416, 415), (413, 410, 414, 416), (418, 222, 335, 427), (417, 420, 419, 418, 421), (422, 425, 424, 423, 426), (428, 429, 426, 423), (429, 427, 422, 426), (417, 421, 429, 428), (421, 418, 427, 429), (214, 220, 406, 407, 419, 420), (441, 440, 436, 437), (441, 437, 435, 439, 106, 0), (437, 436, 434, 435), (435, 434, 438, 439), (439, 438, 430, 431), (432, 433, 440, 441), (438, 434, 436, 440, 4, 108), (431, 430, 433, 432), (442, 443, 445, 444), (444, 445, 447, 446), (446, 447, 449, 448), (448, 449, 451, 450), (450, 451, 453, 452), (452, 453, 455, 454), (454, 455, 457, 456), (456, 457, 459, 458), (458, 459, 461, 460), (460, 461, 463, 462), (462, 463, 465, 464), (464, 465, 467, 466), (466, 467, 469, 468), (468, 469, 471, 470), (470, 471, 473, 472), (472, 473, 475, 474), (474, 475, 477, 476), (476, 477, 479, 478), (478, 479, 481, 480), (480, 481, 483, 482), (482, 483, 485, 484), (484, 485, 487, 486), (486, 487, 489, 488), (488, 489, 491, 490), (490, 491, 493, 492), (492, 493, 495, 494), (494, 495, 497, 496), (496, 497, 499, 498), (498, 499, 501, 500), (500, 501, 503, 502), (445, 443, 505, 503, 501, 499, 497, 495, 493, 491, 489, 487, 485, 483, 481, 479, 477, 475, 473, 471, 469, 467, 465, 463, 461, 459, 457, 455, 453, 451, 449, 447), (502, 503, 505, 504), (504, 505, 443, 442), (442, 444, 446, 448, 450, 452, 454, 456, 458, 460, 462, 464, 466, 468, 470, 472, 474, 476, 478, 480, 482, 484, 486, 488, 490, 492, 494, 496, 498, 500, 502, 504)])
me_cube_004.use_remesh_preserve_volume = False
me_cube_004.use_remesh_preserve_attributes = False
me_cube_004.use_mirror_vertex_groups = False
me_cube_004.update()
me_cube_001 = bpy.data.meshes.new('Cube.001')
me_cube_001.from_pydata([(87.07, 25.48, -7.636), (86.91, 20.1, 30.9), (77.24, 199.9, -18.42), (77.24, 190.8, 36.25), (63.66, 199.9, -18.42), (63.66, 190.8, 36.25), (77.24, 183.1, -16.36), (77.24, 176.3, 36.15), (61.68, 48.16, -7.636), (63.66, 183.1, -16.36), (63.66, 176.3, 36.15), (61.68, 48.16, 30.9), (77.24, 53.81, 39.87), (77.24, 168.5, 39.87), (61.36, 168.5, 39.9), (60.35, 53.81, 36.56), (70.99, 58.89, 50.78), (70.99, 161.9, 50.78), (57.19, 161.9, 44.5), (57.19, 58.89, 42.47), (62.44, 65.83, 62.02), (62.44, 155.0, 62.02), (52.76, 156.4, 49.15), (52.76, 64.38, 49.15), (43.76, 69.91, 75.32), (43.76, 150.9, 75.32), (43.95, 150.9, 58.37), (43.95, 69.91, 58.37), (26.12, 69.91, 85.41), (26.12, 150.9, 85.41), (26.16, 150.9, 67.63), (26.16, 69.91, 67.63), (0.0, 69.91, 89.36), (0.0, 150.9, 89.36), (0.0, 150.9, 70.7), (0.0, 69.91, 70.7), (77.24, 210.4, 34.24), (83.29, 215.5, -12.36), (63.66, 215.5, -12.36), (63.76, 210.4, 34.24), (98.0, 221.4, 0.2196), (63.76, 221.4, 0.2196), (98.0, 221.1, -3.061), (63.76, 221.1, -3.061), (98.0, 220.0, -6.215), (63.76, 219.9, -6.215), (98.0, 218.1, -9.123), (63.76, 218.1, -9.123), (98.0, 215.6, -11.67), (63.76, 215.6, -11.67), (98.0, 212.5, -13.76), (63.76, 212.5, -13.76), (98.0, 209.1, -15.32), (63.76, 209.1, -15.32), (98.0, 205.3, -16.27), (63.76, 205.3, -16.27), (98.0, 201.4, -16.6), (63.76, 201.4, -16.6), (98.0, 197.5, -16.27), (63.76, 197.5, -16.27), (98.0, 193.7, -15.32), (63.76, 193.7, -15.32), (98.0, 190.3, -13.76), (63.76, 190.3, -13.76), (98.0, 187.2, -11.67), (63.76, 187.2, -11.67), (98.0, 184.8, -9.123), (63.76, 184.8, -9.123), (98.0, 182.9, -6.215), (63.76, 182.9, -6.215), (98.0, 181.8, -3.061), (63.76, 181.8, -3.061), (98.0, 181.4, 0.2196), (63.76, 181.4, 0.2196), (98.0, 181.8, 3.5), (63.76, 181.8, 3.5), (98.0, 182.9, 6.655), (63.76, 182.9, 6.655), (98.0, 184.8, 9.562), (63.76, 184.8, 9.562), (98.0, 187.2, 12.11), (63.76, 187.2, 12.11), (98.0, 190.3, 14.2), (63.76, 190.3, 14.2), (98.0, 193.7, 15.76), (63.76, 193.7, 15.76), (98.0, 197.5, 16.71), (63.76, 197.5, 16.71), (98.0, 201.4, 17.04), (63.76, 201.4, 17.04), (98.0, 205.3, 16.71), (63.76, 205.3, 16.71), (98.0, 209.1, 15.76), (63.76, 209.1, 15.76), (98.0, 212.5, 14.2), (63.76, 212.5, 14.2), (98.0, 215.6, 12.11), (63.76, 215.6, 12.11), (98.0, 218.1, 9.562), (63.76, 218.1, 9.562), (98.0, 219.9, 6.655), (63.76, 219.9, 6.655), (98.0, 221.1, 3.5), (63.76, 221.1, 3.5), (82.54, 89.74, -7.636), (82.54, 88.95, 30.9), (63.66, 89.74, -7.636), (63.66, 88.95, 30.9), (77.24, 90.82, 39.87), (60.35, 90.82, 36.56), (70.99, 92.56, 50.78), (57.19, 92.56, 42.47), (62.44, 95.18, 62.02), (52.76, 94.64, 49.15), (43.76, 96.73, 75.32), (43.95, 96.73, 58.37), (26.12, 96.73, 85.41), (26.16, 96.73, 67.63), (0.0, 96.73, 89.36), (0.0, 96.73, 70.7), (102.1, 20.1, 30.9), (102.1, 25.37, -7.636), (102.1, 57.19, -7.636), (102.1, 57.19, 30.9), (82.54, 133.2, 30.9), (63.66, 136.4, -16.36), (77.24, 130.3, 39.87), (70.99, 127.9, 50.78), (62.44, 125.6, 62.02), (43.76, 124.3, 75.32), (26.12, 124.3, 85.41), (0.0, 124.3, 89.36), (82.54, 136.4, -16.36), (63.66, 133.2, 30.9), (60.35, 130.3, 36.56), (57.19, 127.9, 42.47), (52.76, 126.1, 49.15), (43.95, 124.3, 58.37), (26.16, 124.3, 67.63), (0.0, 124.3, 70.7), (77.24, 196.9, 1.079), (63.66, 196.9, 1.079), (63.66, 179.7, 11.63), (61.68, 48.16, 11.63), (77.24, 179.7, 11.63), (77.24, 222.3, -2.183), (63.66, 222.3, -2.183), (82.54, 89.34, 11.63), (63.66, 89.34, 11.63), (102.1, 57.19, 11.63), (63.66, 134.8, 11.63), (82.54, 134.8, 11.63), (82.47, 136.4, -21.3), (82.47, 89.74, -21.3), (62.61, 89.74, -21.3), (62.61, 136.4, -21.3), (77.77, 136.4, -35.84), (77.77, 89.74, -35.84), (58.6, 89.74, -29.37), (58.6, 136.4, -29.37), (64.44, 136.4, -51.35), (64.44, 89.74, -51.35), (52.9, 89.74, -34.87), (52.9, 136.4, -34.87), (43.8, 136.4, -60.11), (43.8, 89.74, -60.11), (37.01, 89.74, -41.54), (37.01, 136.4, -41.54), (0.0, 136.4, -64.75), (0.0, 89.74, -64.75), (0.0, 89.74, -45.25), (0.0, 136.4, -45.25), (87.07, 25.15, 11.63), (86.91, 2.124, 30.89), (102.0, 24.75, 11.62), (102.0, 2.124, 30.89), (87.07, 20.1, 21.51), (102.1, 20.14, 21.51), (102.1, 57.19, 21.51), (77.24, 193.8, 19.11), (63.66, 193.8, 19.11), (63.66, 178.0, 24.2), (61.68, 48.16, 21.51), (77.24, 178.0, 24.2), (77.24, 220.6, 15.03), (63.66, 220.6, 15.03), (82.54, 89.14, 21.51), (63.66, 89.14, 21.51), (63.66, 133.9, 21.51), (82.54, 133.9, 21.51), (87.07, 10.69, 21.5), (102.0, 10.69, 21.5), (87.35, 40.07, -0.08996), (102.6, 40.07, 0.08994), (87.27, 39.3, 6.454), (102.6, 39.3, 6.633), (87.19, 37.02, 12.75), (102.5, 37.02, 12.93), (87.12, 33.32, 18.54), (102.4, 33.32, 18.72), (87.05, 28.33, 23.63), (102.3, 28.33, 23.81), (87.0, 22.26, 27.8), (102.3, 22.26, 27.98), (86.96, 15.33, 30.9), (102.3, 15.33, 31.08), (86.94, 7.817, 32.81), (102.2, 7.817, 32.99), (86.93, 0.0002518, 33.45), (102.2, 0.0002518, 33.63), (86.94, -7.817, 32.81), (102.2, -7.817, 32.99), (86.96, -15.33, 30.9), (102.3, -15.33, 31.08), (87.0, -22.26, 27.8), (102.3, -22.26, 27.98), (87.05, -28.33, 23.63), (102.3, -28.33, 23.81), (87.12, -33.32, 18.54), (102.4, -33.32, 18.72), (87.19, -37.02, 12.75), (102.5, -37.02, 12.93), (87.27, -39.3, 6.454), (102.6, -39.3, 6.633), (87.35, -40.07, -0.08997), (102.6, -40.07, 0.08993), (87.44, -39.3, -6.633), (102.7, -39.3, -6.454), (87.52, -37.02, -12.93), (102.8, -37.02, -12.75), (87.59, -33.32, -18.72), (102.9, -33.32, -18.54), (87.66, -28.33, -23.81), (103.0, -28.33, -23.63), (87.71, -22.26, -27.98), (103.0, -22.26, -27.8), (87.75, -15.33, -31.08), (103.0, -15.33, -30.9), (87.77, -7.817, -32.99), (103.1, -7.817, -32.81), (87.78, 0.0002823, -33.63), (103.1, 0.0002823, -33.45), (87.77, 7.817, -32.99), (103.1, 7.817, -32.81), (87.75, 15.33, -31.08), (103.0, 15.33, -30.9), (87.71, 22.26, -27.98), (103.0, 22.26, -27.8), (87.66, 28.33, -23.81), (103.0, 28.33, -23.63), (87.59, 33.32, -18.72), (102.9, 33.32, -18.54), (87.52, 37.02, -12.93), (102.8, 37.02, -12.75), (87.44, 39.3, -6.633), (102.7, 39.3, -6.454), (102.5, 20.65, -3.214), (87.52, 20.65, -3.66), (102.5, 21.06, 0.2231), (87.52, 21.06, -0.2231), (102.5, 20.65, 3.66), (87.53, 20.65, 3.214), (102.5, 14.89, -12.23), (87.5, 14.89, -12.68), (102.5, 17.51, -9.564), (87.5, 17.51, -10.01), (102.4, -8.057, -16.05), (87.49, -8.057, -16.5), (102.5, -11.7, -14.42), (87.49, -11.7, -14.87), (102.4, 8.058, -16.05), (87.49, 8.058, -16.5), (102.4, -4.107, -17.05), (87.49, -4.107, -17.5), (102.5, 11.7, -14.42), (87.49, 11.7, -14.87), (102.4, 0.0002823, -17.39), (87.49, 0.0002823, -17.84), (102.4, 4.108, -17.05), (87.49, 4.108, -17.5), (102.5, -17.51, -9.564), (87.5, -17.51, -10.01), (102.5, -14.89, -12.23), (87.5, -14.89, -12.68), (102.5, -20.65, -3.214), (87.52, -20.65, -3.66), (102.5, -21.06, 0.2231), (87.52, -21.06, -0.2231), (102.5, -20.65, 3.66), (87.53, -20.65, 3.214), (102.5, -19.45, -6.518), (87.51, -19.45, -6.965), (102.5, -19.45, 6.965), (87.54, -19.45, 6.518), (102.5, 19.45, -6.518), (87.51, 19.45, -6.965), (102.5, 19.45, 6.965), (87.54, 19.45, 6.518), (102.5, 4.108, 17.5), (87.56, 4.108, 17.05), (102.5, -4.108, 17.5), (87.56, -4.108, 17.05), (102.5, -11.7, 14.87), (87.55, -11.7, 14.42), (102.5, 0.0002518, 17.84), (87.56, 0.0002518, 17.39), (102.5, -8.057, 16.5), (87.55, -8.057, 16.05), (102.5, 8.058, 16.5), (87.55, 8.058, 16.05), (102.5, -14.89, 12.68), (87.55, -14.89, 12.23), (102.5, 14.89, 12.68), (87.55, 14.89, 12.23), (102.5, 17.51, 10.01), (87.54, 17.51, 9.564), (102.5, 11.7, 14.87), (87.55, 11.7, 14.42), (102.5, -17.51, 10.01), (87.54, -17.51, 9.564), (84.13, 48.16, -21.41), (87.07, 20.1, -21.41), (82.47, 89.74, -21.3), (61.68, 48.16, -21.41), (63.66, 89.74, -21.3), (102.1, 57.19, -21.41), (102.1, 19.99, -21.41), (77.24, 140.5, 31.79), (63.66, 144.3, -16.36), (77.24, 136.8, 39.87), (70.99, 133.7, 50.78), (62.44, 130.6, 62.02), (43.76, 128.8, 75.32), (26.12, 128.8, 85.41), (77.24, 144.3, -16.36), (63.66, 140.5, 31.79), (60.52, 136.8, 37.13), (57.19, 133.7, 42.81), (52.76, 131.3, 49.15), (43.95, 128.8, 58.37), (26.16, 128.8, 67.63), (63.66, 142.4, 11.63), (77.24, 142.4, 11.63), (63.66, 141.4, 21.97), (77.24, 141.4, 21.97), (84.13, 48.16, -7.636), (84.13, 48.16, 11.63), (84.13, 48.16, 21.51), (84.13, 48.16, 30.9), (77.24, 198.4, -8.604), (63.66, 198.4, -8.604), (63.66, 181.4, -2.271), (61.68, 48.16, 2.063), (77.24, 181.4, -2.271), (80.24, 219.8, -7.236), (63.66, 219.8, -7.236), (82.54, 89.54, 2.063), (63.66, 89.54, 2.063), (63.66, 135.6, -2.271), (82.54, 135.6, -2.271), (102.1, 57.19, 2.063), (84.13, 48.16, 2.063), (77.24, 143.3, -2.271), (63.66, 143.3, -2.271), (87.07, 30.39, 2.063), (102.0, 30.14, 2.056)], [], [(183, 179, 3, 7), (3, 36, 39, 5), (104, 122, 325, 322), (5, 10, 7, 3), (10, 14, 13, 7), (2, 6, 9, 4), (8, 106, 324, 323), (180, 181, 10, 5), (187, 182, 11, 107), (344, 183, 7, 327), (12, 16, 19, 15), (348, 12, 15, 11), (335, 336, 14, 10), (105, 108, 12, 348), (18, 22, 21, 17), (336, 337, 18, 14), (14, 18, 17, 13), (108, 110, 16, 12), (22, 26, 25, 21), (110, 112, 20, 16), (16, 20, 23, 19), (337, 338, 22, 18), (24, 28, 31, 27), (112, 114, 24, 20), (20, 24, 27, 23), (338, 339, 26, 22), (30, 34, 33, 29), (339, 340, 30, 26), (26, 30, 29, 25), (114, 116, 28, 24), (119, 35, 32, 118), (116, 118, 32, 28), (28, 32, 35, 31), (138, 139, 34, 30, 340), (184, 185, 39, 36), (179, 184, 36, 3), (350, 355, 38, 4), (4, 38, 37, 2), (40, 42, 43, 41), (42, 44, 45, 43), (44, 46, 47, 45), (46, 48, 49, 47), (48, 50, 51, 49), (50, 52, 53, 51), (52, 54, 55, 53), (54, 56, 57, 55), (56, 58, 59, 57), (58, 60, 61, 59), (60, 62, 63, 61), (62, 64, 65, 63), (64, 66, 67, 65), (66, 68, 69, 67), (68, 70, 71, 69), (70, 72, 73, 71), (72, 74, 75, 73), (74, 76, 77, 75), (76, 78, 79, 77), (78, 80, 81, 79), (80, 82, 83, 81), (82, 84, 85, 83), (84, 86, 87, 85), (86, 88, 89, 87), (88, 90, 91, 89), (90, 92, 93, 91), (92, 94, 95, 93), (94, 96, 97, 95), (96, 98, 99, 97), (98, 100, 101, 99), (43, 45, 47, 49, 51, 53, 55, 57, 59, 61, 63, 65, 67, 69, 71, 73, 75, 77, 79, 81, 83, 85, 87, 89, 91, 93, 95, 97, 99, 101, 103, 41), (100, 102, 103, 101), (102, 40, 41, 103), (40, 102, 100, 98, 96, 94, 92, 90, 88, 86, 84, 82, 80, 78, 76, 74, 72, 70, 68, 66, 64, 62, 60, 58, 56, 54, 52, 50, 48, 46, 44, 42), (31, 35, 119, 117), (130, 131, 118, 116), (139, 119, 118, 131), (129, 130, 116, 114), (27, 31, 117, 115), (23, 27, 115, 113), (128, 129, 114, 112), (19, 23, 113, 111), (127, 128, 112, 110), (126, 127, 110, 108), (15, 19, 111, 109), (124, 126, 108, 105), (11, 15, 109, 107), (188, 187, 107, 133), (104, 153, 152, 132), (106, 104, 322, 324), (178, 123, 120, 177), (186, 105, 123, 178), (1, 120, 123, 348), (1, 173, 175, 120), (348, 123, 105), (334, 132, 125, 328), (343, 188, 133, 335), (327, 329, 126, 124), (329, 330, 127, 126), (330, 331, 128, 127), (331, 332, 129, 128), (332, 333, 130, 129), (34, 139, 131, 33), (29, 33, 131, 130, 333), (117, 119, 139, 138), (115, 117, 138, 137), (113, 115, 137, 136), (111, 113, 136, 135), (109, 111, 135, 134), (107, 109, 134, 133), (186, 189, 124, 105), (356, 359, 151, 147), (363, 358, 150, 341), (364, 365, 174, 172), (356, 147, 149, 360), (360, 149, 174, 365), (358, 357, 148, 150), (180, 185, 146, 141), (349, 354, 145, 140), (354, 355, 146, 145), (362, 353, 144, 342), (357, 352, 143, 148), (350, 351, 142, 141), (353, 349, 140, 144), (152, 156, 159, 155), (106, 154, 153, 104), (132, 152, 155, 125), (125, 155, 154, 106), (159, 163, 162, 158), (154, 158, 157, 153), (155, 159, 158, 154), (153, 157, 156, 152), (160, 164, 167, 163), (157, 161, 160, 156), (156, 160, 163, 159), (158, 162, 161, 157), (166, 170, 169, 165), (162, 166, 165, 161), (163, 167, 166, 162), (161, 165, 164, 160), (168, 169, 170, 171), (167, 171, 170, 166), (165, 169, 168, 164), (164, 168, 171, 167), (190, 191, 175, 173), (177, 191, 174), (176, 190, 173, 1), (172, 190, 176), (120, 175, 191, 177), (172, 174, 191, 190), (5, 39, 185, 180), (147, 151, 189, 186), (341, 150, 188, 343), (147, 186, 178, 149), (149, 178, 177, 174), (150, 148, 187, 188), (140, 145, 184, 179), (145, 146, 185, 184), (342, 144, 183, 344), (148, 143, 182, 187), (141, 142, 181, 180), (144, 140, 179, 183), (192, 194, 195, 193), (194, 196, 197, 195), (196, 198, 199, 197), (198, 200, 201, 199), (200, 202, 203, 201), (202, 204, 205, 203), (204, 206, 207, 205), (206, 208, 209, 207), (208, 210, 211, 209), (210, 212, 213, 211), (212, 214, 215, 213), (214, 216, 217, 215), (216, 218, 219, 217), (218, 220, 221, 219), (220, 222, 223, 221), (222, 224, 225, 223), (224, 226, 227, 225), (226, 228, 229, 227), (228, 230, 231, 229), (230, 232, 233, 231), (232, 234, 235, 233), (234, 236, 237, 235), (236, 238, 239, 237), (238, 240, 241, 239), (240, 242, 243, 241), (242, 244, 245, 243), (244, 246, 247, 245), (246, 248, 249, 247), (248, 250, 251, 249), (250, 252, 253, 251), (195, 197, 199, 201, 203, 205, 207, 209, 304, 298, 308, 316, 312, 314, 296, 260, 258, 256, 294, 264, 262, 274, 270, 278, 276, 241, 243, 245, 247, 249, 251, 253, 255, 193), (252, 254, 255, 253), (254, 192, 193, 255), (192, 254, 252, 250, 248, 246, 244, 242, 240, 277, 279, 271, 275, 263, 265, 295, 257, 259, 261, 297, 315, 313, 317, 309, 299, 305, 208, 206, 204, 202, 200, 198, 196, 194), (315, 297, 296, 314), (311, 303, 302, 310), (261, 259, 258, 260), (279, 277, 276, 278), (317, 313, 312, 316), (313, 315, 314, 312), (299, 309, 308, 298), (259, 257, 256, 258), (285, 287, 286, 284), (275, 271, 270, 274), (287, 289, 288, 286), (257, 295, 294, 256), (305, 299, 298, 304), (281, 291, 290, 280), (209, 211, 213, 215, 217, 219, 221, 223, 225, 227, 229, 231, 233, 235, 237, 239, 241, 276, 272, 266, 268, 282, 280, 290, 284, 286, 288, 292, 318, 310, 302, 306, 300, 304), (301, 305, 304, 300), (319, 311, 310, 318), (265, 263, 262, 264), (271, 279, 278, 270), (293, 319, 318, 292), (283, 281, 280, 282), (267, 269, 268, 266), (309, 317, 316, 308), (303, 307, 306, 302), (277, 273, 272, 276), (297, 261, 260, 296), (291, 285, 284, 290), (295, 265, 264, 294), (307, 301, 300, 306), (273, 267, 266, 272), (289, 293, 292, 288), (263, 275, 274, 262), (240, 238, 236, 234, 232, 230, 228, 226, 224, 222, 220, 218, 216, 214, 212, 210, 208, 305, 301, 307, 303, 311, 319, 293, 289, 287, 285, 291, 281, 283, 269, 267, 273, 277), (269, 283, 282, 268), (322, 320, 323, 324), (320, 325, 326, 321), (322, 325, 320), (122, 121, 326, 325), (121, 0, 321, 326), (151, 342, 344, 189), (142, 341, 343, 181), (359, 362, 342, 151), (351, 363, 341, 142), (25, 29, 333, 332), (21, 25, 332, 331), (17, 21, 331, 330), (13, 17, 330, 329), (7, 13, 329, 327), (181, 343, 335, 10), (6, 334, 328, 9), (137, 138, 340, 339), (136, 137, 339, 338), (135, 136, 338, 337), (134, 135, 337, 336), (133, 134, 336, 335), (189, 344, 327, 124), (8, 323, 320, 345), (352, 8, 345, 361), (346, 347, 182, 143), (348, 11, 182, 347), (1, 348, 347, 176), (347, 346, 172, 176), (364, 361, 345, 0), (0, 345, 320, 321), (172, 346, 361, 364), (143, 352, 361, 346), (9, 328, 363, 351), (132, 334, 362, 359), (6, 2, 349, 353), (4, 9, 351, 350), (106, 8, 352, 357), (334, 6, 353, 362), (37, 38, 355, 354), (2, 37, 354, 349), (125, 106, 357, 358), (122, 360, 365, 121), (104, 356, 360, 122), (0, 121, 365, 364), (328, 125, 358, 363), (104, 132, 359, 356), (141, 146, 355, 350)])
me_cube_001.use_remesh_preserve_volume = False
me_cube_001.use_remesh_preserve_attributes = False
me_cube_001.use_mirror_vertex_groups = False
me_cube_001.update()

# ---- objects
ob_lamp = bpy.data.objects.new('Lamp', light_lamp)
ob_camera = bpy.data.objects.new('Camera', cam_camera)
ob_front_redesign = bpy.data.objects.new('Front Redesign', me_cube_013)
ob_backglove_001 = bpy.data.objects.new('BackGlove.001', me_cube_004)
ob_middleredesign_001 = bpy.data.objects.new('MiddleRedesign.001', me_cube_001)

# ---- transforms, parenting, visibility, modifiers, constraints
ob_lamp.location = (4.076, 1.005, 5.904)
ob_lamp.rotation_euler = (0.6503, 0.05522, 1.866)
ob_lamp.lock_rotations_4d = False
ob_lamp.empty_display_type = 'ARROWS'
ob_lamp.color = (0.0, 0.0, 0.0, 0.0)
ob_lamp.lineart.crease_threshold = 0.0
ob_camera.location = (7.481, -6.508, 5.344)
ob_camera.rotation_euler = (1.109, 0.0, 0.8149)
ob_camera.lock_rotations_4d = False
ob_camera.empty_display_type = 'ARROWS'
ob_camera.color = (0.0, 0.0, 0.0, 0.0)
ob_camera.display_type = 'WIRE'
ob_camera.lineart.crease_threshold = 0.0
ob_front_redesign.location = (0.0, 2.526, 0.0)
ob_front_redesign.scale = (0.008356, 0.007575, 0.007575)
ob_front_redesign.lineart.crease_threshold = 0.0
_m = ob_front_redesign.modifiers.new('Mirror', 'MIRROR')
_m.use_clip = True
ob_backglove_001.location = (0.0, 0.0, 0.0)
ob_backglove_001.scale = (0.01377, 0.003629, 0.003629)
ob_backglove_001.lineart.crease_threshold = 0.0
ob_middleredesign_001.location = (0.0, 0.0, 0.0)
ob_middleredesign_001.scale = (0.01487, 0.01248, 0.01487)
ob_middleredesign_001.lineart.crease_threshold = 0.0
_m = ob_middleredesign_001.modifiers.new('Mirror', 'MIRROR')

# ---- collection membership
col_collection_1.objects.link(ob_lamp)
col_collection_1.objects.link(ob_camera)
col_collection_1.objects.link(ob_front_redesign)
col_collection_1.objects.link(ob_backglove_001)
col_collection_1.objects.link(ob_middleredesign_001)

# ---- scene / render settings (as saved in the file)
scene.camera = ob_camera
scene.frame_start = 1; scene.frame_end = 250; scene.frame_set(1)
scene.render.engine = 'BLENDER_EEVEE_NEXT'
scene.render.resolution_percentage = 50
scene.render.dither_intensity = 0.0
scene.cycles.use_denoising = False
scene.cycles.samples = 128
scene.cycles.sampling_pattern = 'TABULATED_SOBOL'
scene.cycles.use_adaptive_sampling = False
scene.cycles.use_light_tree = False
scene.cycles.blur_glossy = 0.0
scene.cycles.sample_clamp_indirect = 0.0
scene.view_settings.view_transform = 'Standard'
bpy.context.view_layer.update()
